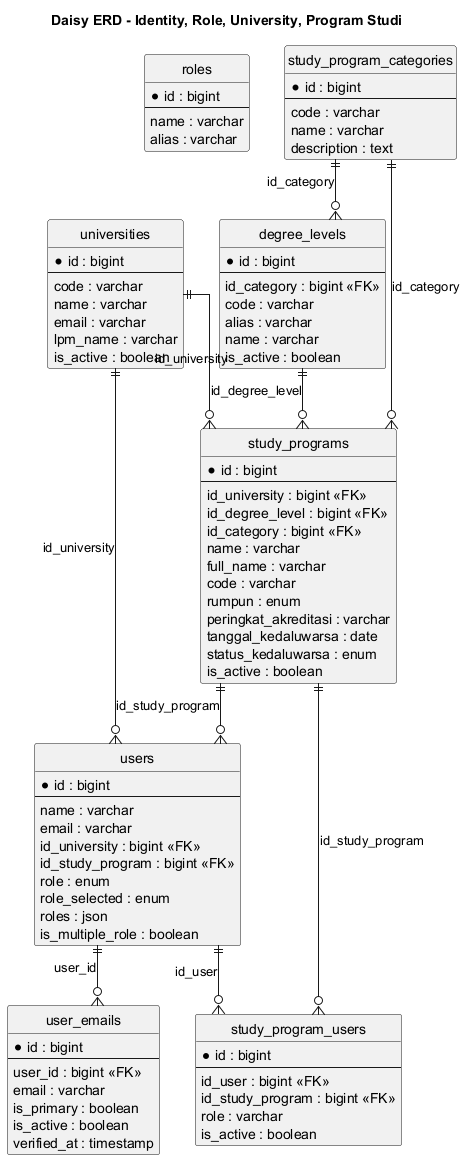

The diagram above was rendered by PlantUML. Its source (embedded in the PNG):
@startuml Daisy_ERD_Identity_ProgramStudi
title Daisy ERD - Identity, Role, University, Program Studi
hide circle
skinparam linetype ortho
skinparam packageStyle rectangle

entity roles {
  * id : bigint
  --
  name : varchar
  alias : varchar
}

entity users {
  * id : bigint
  --
  name : varchar
  email : varchar
  id_university : bigint <<FK>>
  id_study_program : bigint <<FK>>
  role : enum
  role_selected : enum
  roles : json
  is_multiple_role : boolean
}

entity user_emails {
  * id : bigint
  --
  user_id : bigint <<FK>>
  email : varchar
  is_primary : boolean
  is_active : boolean
  verified_at : timestamp
}

entity universities {
  * id : bigint
  --
  code : varchar
  name : varchar
  email : varchar
  lpm_name : varchar
  is_active : boolean
}

entity study_program_categories {
  * id : bigint
  --
  code : varchar
  name : varchar
  description : text
}

entity degree_levels {
  * id : bigint
  --
  id_category : bigint <<FK>>
  code : varchar
  alias : varchar
  name : varchar
  is_active : boolean
}

entity study_programs {
  * id : bigint
  --
  id_university : bigint <<FK>>
  id_degree_level : bigint <<FK>>
  id_category : bigint <<FK>>
  name : varchar
  full_name : varchar
  code : varchar
  rumpun : enum
  peringkat_akreditasi : varchar
  tanggal_kedaluwarsa : date
  status_kedaluwarsa : enum
  is_active : boolean
}

entity study_program_users {
  * id : bigint
  --
  id_user : bigint <<FK>>
  id_study_program : bigint <<FK>>
  role : varchar
  is_active : boolean
}

universities ||--o{ study_programs : id_university
study_program_categories ||--o{ degree_levels : id_category
study_program_categories ||--o{ study_programs : id_category
degree_levels ||--o{ study_programs : id_degree_level
universities ||--o{ users : id_university
study_programs ||--o{ users : id_study_program
users ||--o{ user_emails : user_id
users ||--o{ study_program_users : id_user
study_programs ||--o{ study_program_users : id_study_program

@enduml